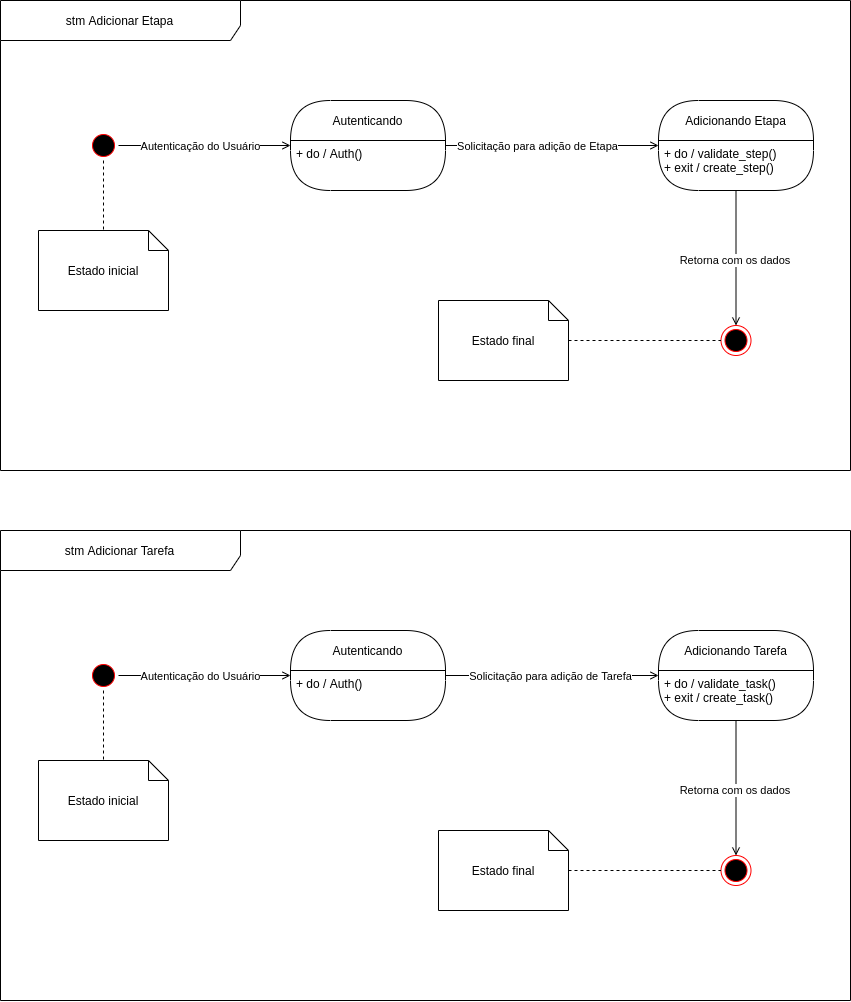

The diagram above was exported from draw.io. Its source (the exported page's mxGraphModel, read from the mxfile embedded in the PNG):
<mxGraphModel dx="1468" dy="747" grid="1" gridSize="10" guides="1" tooltips="1" connect="1" arrows="1" fold="1" page="1" pageScale="1" pageWidth="850" pageHeight="1100" math="0" shadow="0">
  <root>
    <mxCell id="0" />
    <mxCell id="1" parent="0" />
    <mxCell id="aPI_JFH63HroQ7zVvyoZ-1" value="stm Adicionar Etapa" style="shape=umlFrame;whiteSpace=wrap;html=1;width=240;height=40;" parent="1" vertex="1">
      <mxGeometry width="850" height="470" as="geometry" />
    </mxCell>
    <mxCell id="aPI_JFH63HroQ7zVvyoZ-2" value="" style="ellipse;html=1;shape=endState;fillColor=#000000;strokeColor=#ff0000;" parent="1" vertex="1">
      <mxGeometry x="720.5" y="325" width="30" height="30" as="geometry" />
    </mxCell>
    <mxCell id="aPI_JFH63HroQ7zVvyoZ-12" style="edgeStyle=orthogonalEdgeStyle;rounded=0;orthogonalLoop=1;jettySize=auto;html=1;startSize=40;endArrow=open;endFill=0;" parent="1" source="aPI_JFH63HroQ7zVvyoZ-3" target="aPI_JFH63HroQ7zVvyoZ-8" edge="1">
      <mxGeometry relative="1" as="geometry">
        <mxPoint x="308" y="131" as="targetPoint" />
        <Array as="points" />
      </mxGeometry>
    </mxCell>
    <mxCell id="aPI_JFH63HroQ7zVvyoZ-28" value="Autenticação do Usuário" style="edgeLabel;html=1;align=center;verticalAlign=middle;resizable=0;points=[];" parent="aPI_JFH63HroQ7zVvyoZ-12" vertex="1" connectable="0">
      <mxGeometry x="-0.2281" y="4" relative="1" as="geometry">
        <mxPoint x="16" y="4" as="offset" />
      </mxGeometry>
    </mxCell>
    <mxCell id="aPI_JFH63HroQ7zVvyoZ-3" value="" style="ellipse;html=1;shape=startState;fillColor=#000000;strokeColor=#ff0000;" parent="1" vertex="1">
      <mxGeometry x="88" y="130" width="30" height="30" as="geometry" />
    </mxCell>
    <mxCell id="aPI_JFH63HroQ7zVvyoZ-8" value="Autenticando" style="swimlane;fontStyle=0;childLayout=stackLayout;horizontal=1;startSize=40;fillColor=none;horizontalStack=0;resizeParent=1;resizeParentMax=0;resizeLast=0;collapsible=1;marginBottom=0;strokeWidth=1;rounded=1;arcSize=80;" parent="1" vertex="1">
      <mxGeometry x="290" y="100" width="155" height="90" as="geometry" />
    </mxCell>
    <mxCell id="aPI_JFH63HroQ7zVvyoZ-9" value="+ do / Auth()" style="text;strokeColor=none;fillColor=none;align=left;verticalAlign=top;spacingLeft=4;spacingRight=4;overflow=hidden;rotatable=0;points=[[0,0.5],[1,0.5]];portConstraint=eastwest;imageHeight=40;" parent="aPI_JFH63HroQ7zVvyoZ-8" vertex="1">
      <mxGeometry y="40" width="155" height="50" as="geometry" />
    </mxCell>
    <mxCell id="aPI_JFH63HroQ7zVvyoZ-15" style="edgeStyle=orthogonalEdgeStyle;rounded=0;orthogonalLoop=1;jettySize=auto;html=1;startSize=40;endArrow=open;endFill=0;" parent="1" source="aPI_JFH63HroQ7zVvyoZ-8" target="aPI_JFH63HroQ7zVvyoZ-16" edge="1">
      <mxGeometry relative="1" as="geometry">
        <mxPoint x="530" y="175" as="sourcePoint" />
        <mxPoint x="640" y="161" as="targetPoint" />
        <Array as="points" />
      </mxGeometry>
    </mxCell>
    <mxCell id="aPI_JFH63HroQ7zVvyoZ-29" value="Solicitação para adição de Etapa" style="edgeLabel;html=1;align=center;verticalAlign=middle;resizable=0;points=[];" parent="aPI_JFH63HroQ7zVvyoZ-15" vertex="1" connectable="0">
      <mxGeometry x="-0.2687" y="1" relative="1" as="geometry">
        <mxPoint x="14" y="1" as="offset" />
      </mxGeometry>
    </mxCell>
    <mxCell id="aPI_JFH63HroQ7zVvyoZ-20" style="edgeStyle=orthogonalEdgeStyle;rounded=0;orthogonalLoop=1;jettySize=auto;html=1;startSize=40;endArrow=open;endFill=0;" parent="1" source="aPI_JFH63HroQ7zVvyoZ-16" target="aPI_JFH63HroQ7zVvyoZ-2" edge="1">
      <mxGeometry relative="1" as="geometry">
        <mxPoint x="735.5" y="310" as="targetPoint" />
      </mxGeometry>
    </mxCell>
    <mxCell id="aPI_JFH63HroQ7zVvyoZ-31" value="Retorna com os dados&amp;nbsp;" style="edgeLabel;html=1;align=center;verticalAlign=middle;resizable=0;points=[];" parent="aPI_JFH63HroQ7zVvyoZ-20" vertex="1" connectable="0">
      <mxGeometry x="0.1834" relative="1" as="geometry">
        <mxPoint y="-11" as="offset" />
      </mxGeometry>
    </mxCell>
    <mxCell id="aPI_JFH63HroQ7zVvyoZ-16" value="Adicionando Etapa" style="swimlane;fontStyle=0;childLayout=stackLayout;horizontal=1;startSize=40;fillColor=none;horizontalStack=0;resizeParent=1;resizeParentMax=0;resizeLast=0;collapsible=1;marginBottom=0;strokeWidth=1;rounded=1;arcSize=80;" parent="1" vertex="1">
      <mxGeometry x="658" y="100" width="155" height="90" as="geometry" />
    </mxCell>
    <mxCell id="aPI_JFH63HroQ7zVvyoZ-17" value="+ do / validate_step()&#10;+ exit / create_step()&#10;" style="text;strokeColor=none;fillColor=none;align=left;verticalAlign=top;spacingLeft=4;spacingRight=4;overflow=hidden;rotatable=0;points=[[0,0.5],[1,0.5]];portConstraint=eastwest;imageHeight=40;" parent="aPI_JFH63HroQ7zVvyoZ-16" vertex="1">
      <mxGeometry y="40" width="155" height="50" as="geometry" />
    </mxCell>
    <mxCell id="aPI_JFH63HroQ7zVvyoZ-24" value="Estado inicial" style="shape=note;size=20;whiteSpace=wrap;html=1;rounded=1;startSize=40;strokeWidth=1;" parent="1" vertex="1">
      <mxGeometry x="38" y="230" width="130" height="80" as="geometry" />
    </mxCell>
    <mxCell id="aPI_JFH63HroQ7zVvyoZ-26" style="edgeStyle=orthogonalEdgeStyle;rounded=0;orthogonalLoop=1;jettySize=auto;html=1;entryX=0;entryY=0.5;entryDx=0;entryDy=0;startSize=40;endArrow=none;endFill=0;dashed=1;" parent="1" source="aPI_JFH63HroQ7zVvyoZ-25" target="aPI_JFH63HroQ7zVvyoZ-2" edge="1">
      <mxGeometry relative="1" as="geometry" />
    </mxCell>
    <mxCell id="aPI_JFH63HroQ7zVvyoZ-25" value="Estado final" style="shape=note;size=20;whiteSpace=wrap;html=1;rounded=1;startSize=40;strokeWidth=1;" parent="1" vertex="1">
      <mxGeometry x="438" y="300" width="130" height="80" as="geometry" />
    </mxCell>
    <mxCell id="aPI_JFH63HroQ7zVvyoZ-27" style="edgeStyle=orthogonalEdgeStyle;rounded=0;orthogonalLoop=1;jettySize=auto;html=1;startSize=40;endArrow=none;endFill=0;dashed=1;" parent="1" source="aPI_JFH63HroQ7zVvyoZ-3" target="aPI_JFH63HroQ7zVvyoZ-24" edge="1">
      <mxGeometry relative="1" as="geometry">
        <mxPoint x="378" y="455" as="sourcePoint" />
        <mxPoint x="530.5" y="455" as="targetPoint" />
      </mxGeometry>
    </mxCell>
    <mxCell id="VAZ_P79NdqodIGkIlEWq-18" value="stm Adicionar Tarefa" style="shape=umlFrame;whiteSpace=wrap;html=1;width=240;height=40;" vertex="1" parent="1">
      <mxGeometry y="530" width="850" height="470" as="geometry" />
    </mxCell>
    <mxCell id="VAZ_P79NdqodIGkIlEWq-19" value="" style="ellipse;html=1;shape=endState;fillColor=#000000;strokeColor=#ff0000;" vertex="1" parent="1">
      <mxGeometry x="720.5" y="855" width="30" height="30" as="geometry" />
    </mxCell>
    <mxCell id="VAZ_P79NdqodIGkIlEWq-20" style="edgeStyle=orthogonalEdgeStyle;rounded=0;orthogonalLoop=1;jettySize=auto;html=1;startSize=40;endArrow=open;endFill=0;" edge="1" parent="1" source="VAZ_P79NdqodIGkIlEWq-22" target="VAZ_P79NdqodIGkIlEWq-23">
      <mxGeometry relative="1" as="geometry">
        <mxPoint x="308" y="661" as="targetPoint" />
        <Array as="points" />
      </mxGeometry>
    </mxCell>
    <mxCell id="VAZ_P79NdqodIGkIlEWq-21" value="Autenticação do Usuário" style="edgeLabel;html=1;align=center;verticalAlign=middle;resizable=0;points=[];" vertex="1" connectable="0" parent="VAZ_P79NdqodIGkIlEWq-20">
      <mxGeometry x="-0.2281" y="4" relative="1" as="geometry">
        <mxPoint x="16" y="4" as="offset" />
      </mxGeometry>
    </mxCell>
    <mxCell id="VAZ_P79NdqodIGkIlEWq-22" value="" style="ellipse;html=1;shape=startState;fillColor=#000000;strokeColor=#ff0000;" vertex="1" parent="1">
      <mxGeometry x="88" y="660" width="30" height="30" as="geometry" />
    </mxCell>
    <mxCell id="VAZ_P79NdqodIGkIlEWq-23" value="Autenticando" style="swimlane;fontStyle=0;childLayout=stackLayout;horizontal=1;startSize=40;fillColor=none;horizontalStack=0;resizeParent=1;resizeParentMax=0;resizeLast=0;collapsible=1;marginBottom=0;strokeWidth=1;rounded=1;arcSize=80;" vertex="1" parent="1">
      <mxGeometry x="290" y="630" width="155" height="90" as="geometry" />
    </mxCell>
    <mxCell id="VAZ_P79NdqodIGkIlEWq-24" value="+ do / Auth()" style="text;strokeColor=none;fillColor=none;align=left;verticalAlign=top;spacingLeft=4;spacingRight=4;overflow=hidden;rotatable=0;points=[[0,0.5],[1,0.5]];portConstraint=eastwest;imageHeight=40;" vertex="1" parent="VAZ_P79NdqodIGkIlEWq-23">
      <mxGeometry y="40" width="155" height="50" as="geometry" />
    </mxCell>
    <mxCell id="VAZ_P79NdqodIGkIlEWq-25" style="edgeStyle=orthogonalEdgeStyle;rounded=0;orthogonalLoop=1;jettySize=auto;html=1;startSize=40;endArrow=open;endFill=0;" edge="1" parent="1" source="VAZ_P79NdqodIGkIlEWq-23" target="VAZ_P79NdqodIGkIlEWq-29">
      <mxGeometry relative="1" as="geometry">
        <mxPoint x="530" y="705" as="sourcePoint" />
        <mxPoint x="640" y="691" as="targetPoint" />
        <Array as="points" />
      </mxGeometry>
    </mxCell>
    <mxCell id="VAZ_P79NdqodIGkIlEWq-26" value="Solicitação para adição de Tarefa" style="edgeLabel;html=1;align=center;verticalAlign=middle;resizable=0;points=[];" vertex="1" connectable="0" parent="VAZ_P79NdqodIGkIlEWq-25">
      <mxGeometry x="-0.2687" y="1" relative="1" as="geometry">
        <mxPoint x="27" y="1" as="offset" />
      </mxGeometry>
    </mxCell>
    <mxCell id="VAZ_P79NdqodIGkIlEWq-27" style="edgeStyle=orthogonalEdgeStyle;rounded=0;orthogonalLoop=1;jettySize=auto;html=1;startSize=40;endArrow=open;endFill=0;" edge="1" parent="1" source="VAZ_P79NdqodIGkIlEWq-29" target="VAZ_P79NdqodIGkIlEWq-19">
      <mxGeometry relative="1" as="geometry">
        <mxPoint x="735.5" y="840" as="targetPoint" />
      </mxGeometry>
    </mxCell>
    <mxCell id="VAZ_P79NdqodIGkIlEWq-28" value="Retorna com os dados&amp;nbsp;" style="edgeLabel;html=1;align=center;verticalAlign=middle;resizable=0;points=[];" vertex="1" connectable="0" parent="VAZ_P79NdqodIGkIlEWq-27">
      <mxGeometry x="0.1834" relative="1" as="geometry">
        <mxPoint y="-11" as="offset" />
      </mxGeometry>
    </mxCell>
    <mxCell id="VAZ_P79NdqodIGkIlEWq-29" value="Adicionando Tarefa" style="swimlane;fontStyle=0;childLayout=stackLayout;horizontal=1;startSize=40;fillColor=none;horizontalStack=0;resizeParent=1;resizeParentMax=0;resizeLast=0;collapsible=1;marginBottom=0;strokeWidth=1;rounded=1;arcSize=80;" vertex="1" parent="1">
      <mxGeometry x="658" y="630" width="155" height="90" as="geometry" />
    </mxCell>
    <mxCell id="VAZ_P79NdqodIGkIlEWq-30" value="+ do / validate_task()&#10;+ exit / create_task()&#10;" style="text;strokeColor=none;fillColor=none;align=left;verticalAlign=top;spacingLeft=4;spacingRight=4;overflow=hidden;rotatable=0;points=[[0,0.5],[1,0.5]];portConstraint=eastwest;imageHeight=40;" vertex="1" parent="VAZ_P79NdqodIGkIlEWq-29">
      <mxGeometry y="40" width="155" height="50" as="geometry" />
    </mxCell>
    <mxCell id="VAZ_P79NdqodIGkIlEWq-31" value="Estado inicial" style="shape=note;size=20;whiteSpace=wrap;html=1;rounded=1;startSize=40;strokeWidth=1;" vertex="1" parent="1">
      <mxGeometry x="38" y="760" width="130" height="80" as="geometry" />
    </mxCell>
    <mxCell id="VAZ_P79NdqodIGkIlEWq-32" style="edgeStyle=orthogonalEdgeStyle;rounded=0;orthogonalLoop=1;jettySize=auto;html=1;entryX=0;entryY=0.5;entryDx=0;entryDy=0;startSize=40;endArrow=none;endFill=0;dashed=1;" edge="1" parent="1" source="VAZ_P79NdqodIGkIlEWq-33" target="VAZ_P79NdqodIGkIlEWq-19">
      <mxGeometry relative="1" as="geometry" />
    </mxCell>
    <mxCell id="VAZ_P79NdqodIGkIlEWq-33" value="Estado final" style="shape=note;size=20;whiteSpace=wrap;html=1;rounded=1;startSize=40;strokeWidth=1;" vertex="1" parent="1">
      <mxGeometry x="438" y="830" width="130" height="80" as="geometry" />
    </mxCell>
    <mxCell id="VAZ_P79NdqodIGkIlEWq-34" style="edgeStyle=orthogonalEdgeStyle;rounded=0;orthogonalLoop=1;jettySize=auto;html=1;startSize=40;endArrow=none;endFill=0;dashed=1;" edge="1" parent="1" source="VAZ_P79NdqodIGkIlEWq-22" target="VAZ_P79NdqodIGkIlEWq-31">
      <mxGeometry relative="1" as="geometry">
        <mxPoint x="378" y="985" as="sourcePoint" />
        <mxPoint x="530.5" y="985" as="targetPoint" />
      </mxGeometry>
    </mxCell>
  </root>
</mxGraphModel>